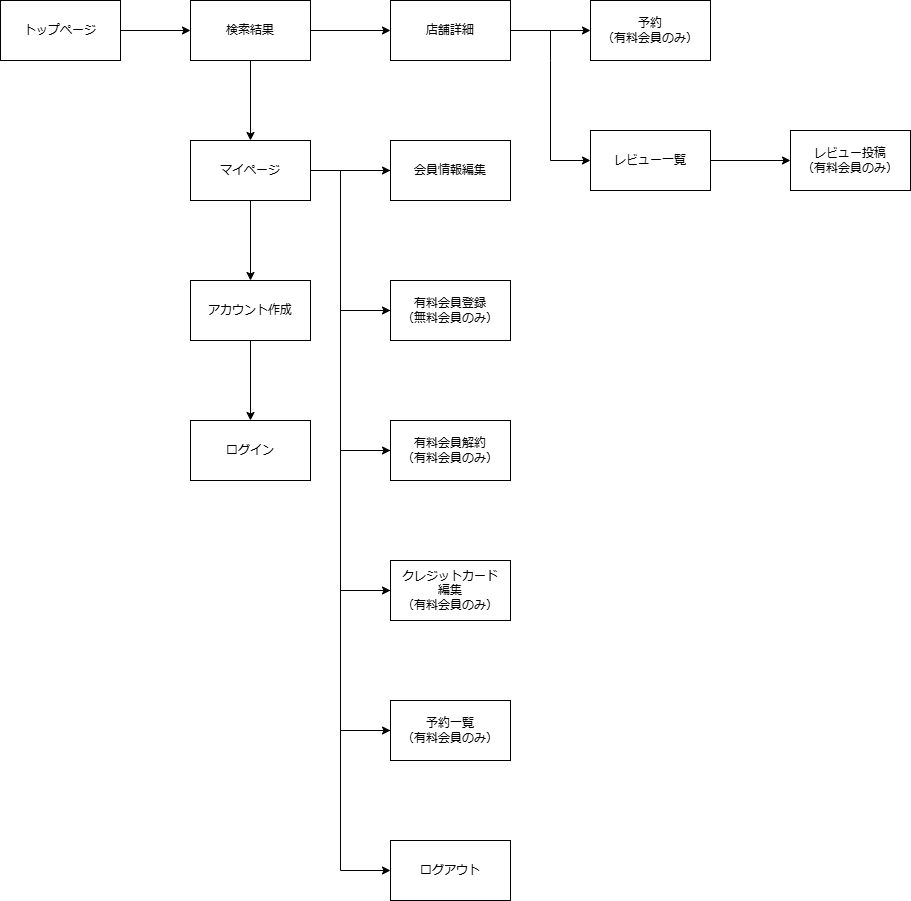

The diagram above was exported from draw.io. Its source (the exported page's mxGraphModel, read from the mxfile embedded in the PNG):
<mxGraphModel dx="794" dy="458" grid="1" gridSize="10" guides="1" tooltips="1" connect="1" arrows="1" fold="1" page="1" pageScale="1" pageWidth="1169" pageHeight="827" math="0" shadow="0">
  <root>
    <mxCell id="0" />
    <mxCell id="1" parent="0" />
    <mxCell id="vXICEKUo28Iqv662yc8O-1" value="" style="edgeStyle=orthogonalEdgeStyle;rounded=0;orthogonalLoop=1;jettySize=auto;html=1;" edge="1" parent="1" source="vXICEKUo28Iqv662yc8O-2" target="vXICEKUo28Iqv662yc8O-5">
      <mxGeometry relative="1" as="geometry" />
    </mxCell>
    <mxCell id="vXICEKUo28Iqv662yc8O-2" value="トップページ" style="whiteSpace=wrap;html=1;" vertex="1" parent="1">
      <mxGeometry x="10" y="40" width="120" height="60" as="geometry" />
    </mxCell>
    <mxCell id="vXICEKUo28Iqv662yc8O-3" value="" style="edgeStyle=orthogonalEdgeStyle;rounded=0;orthogonalLoop=1;jettySize=auto;html=1;" edge="1" parent="1" source="vXICEKUo28Iqv662yc8O-5" target="vXICEKUo28Iqv662yc8O-8">
      <mxGeometry relative="1" as="geometry" />
    </mxCell>
    <mxCell id="vXICEKUo28Iqv662yc8O-4" value="" style="edgeStyle=orthogonalEdgeStyle;rounded=0;orthogonalLoop=1;jettySize=auto;html=1;" edge="1" parent="1" source="vXICEKUo28Iqv662yc8O-5" target="vXICEKUo28Iqv662yc8O-13">
      <mxGeometry relative="1" as="geometry" />
    </mxCell>
    <mxCell id="vXICEKUo28Iqv662yc8O-5" value="検索結果" style="whiteSpace=wrap;html=1;" vertex="1" parent="1">
      <mxGeometry x="200" y="40" width="120" height="60" as="geometry" />
    </mxCell>
    <mxCell id="vXICEKUo28Iqv662yc8O-6" value="" style="edgeStyle=orthogonalEdgeStyle;rounded=0;orthogonalLoop=1;jettySize=auto;html=1;" edge="1" parent="1" source="vXICEKUo28Iqv662yc8O-8" target="vXICEKUo28Iqv662yc8O-10">
      <mxGeometry relative="1" as="geometry" />
    </mxCell>
    <mxCell id="vXICEKUo28Iqv662yc8O-7" value="" style="edgeStyle=orthogonalEdgeStyle;rounded=0;orthogonalLoop=1;jettySize=auto;html=1;" edge="1" parent="1" source="vXICEKUo28Iqv662yc8O-8" target="vXICEKUo28Iqv662yc8O-20">
      <mxGeometry relative="1" as="geometry" />
    </mxCell>
    <mxCell id="vXICEKUo28Iqv662yc8O-8" value="マイページ" style="whiteSpace=wrap;html=1;" vertex="1" parent="1">
      <mxGeometry x="200" y="180" width="120" height="60" as="geometry" />
    </mxCell>
    <mxCell id="vXICEKUo28Iqv662yc8O-9" value="" style="edgeStyle=orthogonalEdgeStyle;rounded=0;orthogonalLoop=1;jettySize=auto;html=1;" edge="1" parent="1" source="vXICEKUo28Iqv662yc8O-10" target="vXICEKUo28Iqv662yc8O-11">
      <mxGeometry relative="1" as="geometry" />
    </mxCell>
    <mxCell id="vXICEKUo28Iqv662yc8O-10" value="アカウント作成" style="whiteSpace=wrap;html=1;" vertex="1" parent="1">
      <mxGeometry x="200" y="320" width="120" height="60" as="geometry" />
    </mxCell>
    <mxCell id="vXICEKUo28Iqv662yc8O-11" value="ログイン" style="whiteSpace=wrap;html=1;" vertex="1" parent="1">
      <mxGeometry x="200" y="460" width="120" height="60" as="geometry" />
    </mxCell>
    <mxCell id="vXICEKUo28Iqv662yc8O-12" value="" style="edgeStyle=orthogonalEdgeStyle;rounded=0;orthogonalLoop=1;jettySize=auto;html=1;" edge="1" parent="1" source="vXICEKUo28Iqv662yc8O-13" target="vXICEKUo28Iqv662yc8O-14">
      <mxGeometry relative="1" as="geometry" />
    </mxCell>
    <mxCell id="vXICEKUo28Iqv662yc8O-13" value="店舗詳細" style="whiteSpace=wrap;html=1;" vertex="1" parent="1">
      <mxGeometry x="400" y="40" width="120" height="60" as="geometry" />
    </mxCell>
    <mxCell id="vXICEKUo28Iqv662yc8O-14" value="予約&lt;br&gt;（有料会員のみ）" style="whiteSpace=wrap;html=1;" vertex="1" parent="1">
      <mxGeometry x="600" y="40" width="120" height="60" as="geometry" />
    </mxCell>
    <mxCell id="vXICEKUo28Iqv662yc8O-15" value="" style="edgeStyle=orthogonalEdgeStyle;rounded=0;orthogonalLoop=1;jettySize=auto;html=1;" edge="1" parent="1" source="vXICEKUo28Iqv662yc8O-16" target="vXICEKUo28Iqv662yc8O-17">
      <mxGeometry relative="1" as="geometry" />
    </mxCell>
    <mxCell id="vXICEKUo28Iqv662yc8O-16" value="レビュー一覧" style="whiteSpace=wrap;html=1;" vertex="1" parent="1">
      <mxGeometry x="600" y="170" width="120" height="60" as="geometry" />
    </mxCell>
    <mxCell id="vXICEKUo28Iqv662yc8O-17" value="レビュー投稿&lt;br&gt;（有料会員のみ）" style="whiteSpace=wrap;html=1;" vertex="1" parent="1">
      <mxGeometry x="800" y="170" width="120" height="60" as="geometry" />
    </mxCell>
    <mxCell id="vXICEKUo28Iqv662yc8O-18" value="" style="endArrow=classic;html=1;rounded=0;entryX=0;entryY=0.5;entryDx=0;entryDy=0;" edge="1" parent="1" target="vXICEKUo28Iqv662yc8O-16">
      <mxGeometry width="50" height="50" relative="1" as="geometry">
        <mxPoint x="560" y="70" as="sourcePoint" />
        <mxPoint x="560" y="300" as="targetPoint" />
        <Array as="points">
          <mxPoint x="560" y="100" />
          <mxPoint x="560" y="200" />
        </Array>
      </mxGeometry>
    </mxCell>
    <mxCell id="vXICEKUo28Iqv662yc8O-19" value="" style="edgeStyle=orthogonalEdgeStyle;rounded=0;orthogonalLoop=1;jettySize=auto;html=1;" edge="1" parent="1" source="vXICEKUo28Iqv662yc8O-20" target="vXICEKUo28Iqv662yc8O-22">
      <mxGeometry relative="1" as="geometry">
        <Array as="points">
          <mxPoint x="350" y="210" />
          <mxPoint x="350" y="350" />
        </Array>
      </mxGeometry>
    </mxCell>
    <mxCell id="vXICEKUo28Iqv662yc8O-20" value="会員情報編集" style="whiteSpace=wrap;html=1;" vertex="1" parent="1">
      <mxGeometry x="400" y="180" width="120" height="60" as="geometry" />
    </mxCell>
    <mxCell id="vXICEKUo28Iqv662yc8O-21" value="" style="edgeStyle=orthogonalEdgeStyle;rounded=0;orthogonalLoop=1;jettySize=auto;html=1;" edge="1" parent="1" source="vXICEKUo28Iqv662yc8O-22" target="vXICEKUo28Iqv662yc8O-24">
      <mxGeometry relative="1" as="geometry">
        <Array as="points">
          <mxPoint x="350" y="350" />
          <mxPoint x="350" y="490" />
        </Array>
      </mxGeometry>
    </mxCell>
    <mxCell id="vXICEKUo28Iqv662yc8O-22" value="有料会員登録&lt;br&gt;（無料会員のみ）" style="whiteSpace=wrap;html=1;" vertex="1" parent="1">
      <mxGeometry x="400" y="320" width="120" height="60" as="geometry" />
    </mxCell>
    <mxCell id="vXICEKUo28Iqv662yc8O-23" value="" style="edgeStyle=orthogonalEdgeStyle;rounded=0;orthogonalLoop=1;jettySize=auto;html=1;" edge="1" parent="1" source="vXICEKUo28Iqv662yc8O-24" target="vXICEKUo28Iqv662yc8O-26">
      <mxGeometry relative="1" as="geometry">
        <Array as="points">
          <mxPoint x="350" y="490" />
          <mxPoint x="350" y="630" />
        </Array>
      </mxGeometry>
    </mxCell>
    <mxCell id="vXICEKUo28Iqv662yc8O-24" value="有料会員解約&lt;br&gt;（有料会員のみ）" style="whiteSpace=wrap;html=1;" vertex="1" parent="1">
      <mxGeometry x="400" y="460" width="120" height="60" as="geometry" />
    </mxCell>
    <mxCell id="vXICEKUo28Iqv662yc8O-25" value="" style="edgeStyle=orthogonalEdgeStyle;rounded=0;orthogonalLoop=1;jettySize=auto;html=1;" edge="1" parent="1" source="vXICEKUo28Iqv662yc8O-26" target="vXICEKUo28Iqv662yc8O-28">
      <mxGeometry relative="1" as="geometry">
        <Array as="points">
          <mxPoint x="350" y="630" />
          <mxPoint x="350" y="770" />
        </Array>
      </mxGeometry>
    </mxCell>
    <mxCell id="vXICEKUo28Iqv662yc8O-26" value="クレジットカード&lt;br&gt;編集&lt;br&gt;（有料会員のみ）" style="whiteSpace=wrap;html=1;" vertex="1" parent="1">
      <mxGeometry x="400" y="600" width="120" height="60" as="geometry" />
    </mxCell>
    <mxCell id="vXICEKUo28Iqv662yc8O-27" value="" style="edgeStyle=orthogonalEdgeStyle;rounded=0;orthogonalLoop=1;jettySize=auto;html=1;" edge="1" parent="1" source="vXICEKUo28Iqv662yc8O-28" target="vXICEKUo28Iqv662yc8O-29">
      <mxGeometry relative="1" as="geometry">
        <Array as="points">
          <mxPoint x="350" y="770" />
          <mxPoint x="350" y="910" />
        </Array>
      </mxGeometry>
    </mxCell>
    <mxCell id="vXICEKUo28Iqv662yc8O-28" value="予約一覧&lt;br&gt;（有料会員のみ）" style="whiteSpace=wrap;html=1;" vertex="1" parent="1">
      <mxGeometry x="400" y="740" width="120" height="60" as="geometry" />
    </mxCell>
    <mxCell id="vXICEKUo28Iqv662yc8O-29" value="ログアウト" style="whiteSpace=wrap;html=1;" vertex="1" parent="1">
      <mxGeometry x="400" y="880" width="120" height="60" as="geometry" />
    </mxCell>
  </root>
</mxGraphModel>